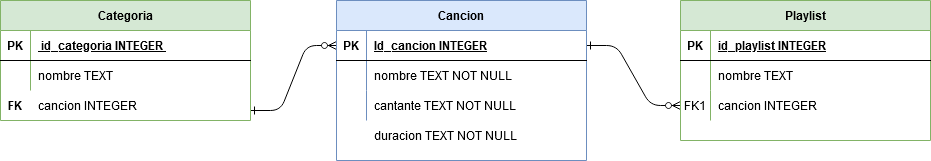

The diagram above was exported from draw.io. Its source (the exported page's mxGraphModel, read from the mxfile embedded in the PNG):
<mxGraphModel dx="1434" dy="754" grid="1" gridSize="10" guides="1" tooltips="1" connect="1" arrows="1" fold="1" page="1" pageScale="1" pageWidth="850" pageHeight="1100" math="0" shadow="0" extFonts="Permanent Marker^https://fonts.googleapis.com/css?family=Permanent+Marker">
  <root>
    <mxCell id="0" />
    <mxCell id="1" parent="0" />
    <mxCell id="C-vyLk0tnHw3VtMMgP7b-1" value="" style="edgeStyle=entityRelationEdgeStyle;endArrow=ERzeroToMany;startArrow=ERone;endFill=1;startFill=0;entryX=0;entryY=0.5;entryDx=0;entryDy=0;" parent="1" target="C-vyLk0tnHw3VtMMgP7b-3" edge="1">
      <mxGeometry width="100" height="100" relative="1" as="geometry">
        <mxPoint x="370" y="230" as="sourcePoint" />
        <mxPoint x="440" y="620" as="targetPoint" />
      </mxGeometry>
    </mxCell>
    <mxCell id="C-vyLk0tnHw3VtMMgP7b-12" value="" style="edgeStyle=entityRelationEdgeStyle;endArrow=ERzeroToMany;startArrow=ERone;endFill=1;startFill=0;" parent="1" source="C-vyLk0tnHw3VtMMgP7b-3" target="C-vyLk0tnHw3VtMMgP7b-17" edge="1">
      <mxGeometry width="100" height="100" relative="1" as="geometry">
        <mxPoint x="400" y="180" as="sourcePoint" />
        <mxPoint x="460" y="205" as="targetPoint" />
      </mxGeometry>
    </mxCell>
    <mxCell id="C-vyLk0tnHw3VtMMgP7b-2" value="Cancion" style="shape=table;startSize=30;container=1;collapsible=1;childLayout=tableLayout;fixedRows=1;rowLines=0;fontStyle=1;align=center;resizeLast=1;fillColor=#dae8fc;strokeColor=#6c8ebf;" parent="1" vertex="1">
      <mxGeometry x="456" y="120" width="250" height="160" as="geometry" />
    </mxCell>
    <mxCell id="C-vyLk0tnHw3VtMMgP7b-3" value="" style="shape=partialRectangle;collapsible=0;dropTarget=0;pointerEvents=0;fillColor=none;points=[[0,0.5],[1,0.5]];portConstraint=eastwest;top=0;left=0;right=0;bottom=1;" parent="C-vyLk0tnHw3VtMMgP7b-2" vertex="1">
      <mxGeometry y="30" width="250" height="30" as="geometry" />
    </mxCell>
    <mxCell id="C-vyLk0tnHw3VtMMgP7b-4" value="PK" style="shape=partialRectangle;overflow=hidden;connectable=0;fillColor=none;top=0;left=0;bottom=0;right=0;fontStyle=1;" parent="C-vyLk0tnHw3VtMMgP7b-3" vertex="1">
      <mxGeometry width="30" height="30" as="geometry">
        <mxRectangle width="30" height="30" as="alternateBounds" />
      </mxGeometry>
    </mxCell>
    <mxCell id="C-vyLk0tnHw3VtMMgP7b-5" value="Id_cancion INTEGER " style="shape=partialRectangle;overflow=hidden;connectable=0;fillColor=none;top=0;left=0;bottom=0;right=0;align=left;spacingLeft=6;fontStyle=5;" parent="C-vyLk0tnHw3VtMMgP7b-3" vertex="1">
      <mxGeometry x="30" width="220" height="30" as="geometry">
        <mxRectangle width="220" height="30" as="alternateBounds" />
      </mxGeometry>
    </mxCell>
    <mxCell id="C-vyLk0tnHw3VtMMgP7b-6" value="" style="shape=partialRectangle;collapsible=0;dropTarget=0;pointerEvents=0;fillColor=none;points=[[0,0.5],[1,0.5]];portConstraint=eastwest;top=0;left=0;right=0;bottom=0;" parent="C-vyLk0tnHw3VtMMgP7b-2" vertex="1">
      <mxGeometry y="60" width="250" height="30" as="geometry" />
    </mxCell>
    <mxCell id="C-vyLk0tnHw3VtMMgP7b-7" value="" style="shape=partialRectangle;overflow=hidden;connectable=0;fillColor=none;top=0;left=0;bottom=0;right=0;" parent="C-vyLk0tnHw3VtMMgP7b-6" vertex="1">
      <mxGeometry width="30" height="30" as="geometry">
        <mxRectangle width="30" height="30" as="alternateBounds" />
      </mxGeometry>
    </mxCell>
    <mxCell id="C-vyLk0tnHw3VtMMgP7b-8" value="nombre TEXT NOT NULL" style="shape=partialRectangle;overflow=hidden;connectable=0;fillColor=none;top=0;left=0;bottom=0;right=0;align=left;spacingLeft=6;" parent="C-vyLk0tnHw3VtMMgP7b-6" vertex="1">
      <mxGeometry x="30" width="220" height="30" as="geometry">
        <mxRectangle width="220" height="30" as="alternateBounds" />
      </mxGeometry>
    </mxCell>
    <mxCell id="C-vyLk0tnHw3VtMMgP7b-9" value="" style="shape=partialRectangle;collapsible=0;dropTarget=0;pointerEvents=0;fillColor=none;points=[[0,0.5],[1,0.5]];portConstraint=eastwest;top=0;left=0;right=0;bottom=0;" parent="C-vyLk0tnHw3VtMMgP7b-2" vertex="1">
      <mxGeometry y="90" width="250" height="30" as="geometry" />
    </mxCell>
    <mxCell id="C-vyLk0tnHw3VtMMgP7b-10" value="" style="shape=partialRectangle;overflow=hidden;connectable=0;fillColor=none;top=0;left=0;bottom=0;right=0;" parent="C-vyLk0tnHw3VtMMgP7b-9" vertex="1">
      <mxGeometry width="30" height="30" as="geometry">
        <mxRectangle width="30" height="30" as="alternateBounds" />
      </mxGeometry>
    </mxCell>
    <mxCell id="C-vyLk0tnHw3VtMMgP7b-11" value="cantante TEXT NOT NULL" style="shape=partialRectangle;overflow=hidden;connectable=0;fillColor=none;top=0;left=0;bottom=0;right=0;align=left;spacingLeft=6;" parent="C-vyLk0tnHw3VtMMgP7b-9" vertex="1">
      <mxGeometry x="30" width="220" height="30" as="geometry">
        <mxRectangle width="220" height="30" as="alternateBounds" />
      </mxGeometry>
    </mxCell>
    <mxCell id="C-vyLk0tnHw3VtMMgP7b-13" value="Playlist" style="shape=table;startSize=30;container=1;collapsible=1;childLayout=tableLayout;fixedRows=1;rowLines=0;fontStyle=1;align=center;resizeLast=1;fillColor=#d5e8d4;strokeColor=#82b366;" parent="1" vertex="1">
      <mxGeometry x="800" y="120" width="250" height="140" as="geometry" />
    </mxCell>
    <mxCell id="C-vyLk0tnHw3VtMMgP7b-14" value="" style="shape=partialRectangle;collapsible=0;dropTarget=0;pointerEvents=0;fillColor=none;points=[[0,0.5],[1,0.5]];portConstraint=eastwest;top=0;left=0;right=0;bottom=1;" parent="C-vyLk0tnHw3VtMMgP7b-13" vertex="1">
      <mxGeometry y="30" width="250" height="30" as="geometry" />
    </mxCell>
    <mxCell id="C-vyLk0tnHw3VtMMgP7b-15" value="PK" style="shape=partialRectangle;overflow=hidden;connectable=0;fillColor=none;top=0;left=0;bottom=0;right=0;fontStyle=1;" parent="C-vyLk0tnHw3VtMMgP7b-14" vertex="1">
      <mxGeometry width="30" height="30" as="geometry">
        <mxRectangle width="30" height="30" as="alternateBounds" />
      </mxGeometry>
    </mxCell>
    <mxCell id="C-vyLk0tnHw3VtMMgP7b-16" value="id_playlist INTEGER " style="shape=partialRectangle;overflow=hidden;connectable=0;fillColor=none;top=0;left=0;bottom=0;right=0;align=left;spacingLeft=6;fontStyle=5;" parent="C-vyLk0tnHw3VtMMgP7b-14" vertex="1">
      <mxGeometry x="30" width="220" height="30" as="geometry">
        <mxRectangle width="220" height="30" as="alternateBounds" />
      </mxGeometry>
    </mxCell>
    <mxCell id="C-vyLk0tnHw3VtMMgP7b-20" value="" style="shape=partialRectangle;collapsible=0;dropTarget=0;pointerEvents=0;fillColor=none;points=[[0,0.5],[1,0.5]];portConstraint=eastwest;top=0;left=0;right=0;bottom=0;" parent="C-vyLk0tnHw3VtMMgP7b-13" vertex="1">
      <mxGeometry y="60" width="250" height="30" as="geometry" />
    </mxCell>
    <mxCell id="C-vyLk0tnHw3VtMMgP7b-21" value="" style="shape=partialRectangle;overflow=hidden;connectable=0;fillColor=none;top=0;left=0;bottom=0;right=0;" parent="C-vyLk0tnHw3VtMMgP7b-20" vertex="1">
      <mxGeometry width="30" height="30" as="geometry">
        <mxRectangle width="30" height="30" as="alternateBounds" />
      </mxGeometry>
    </mxCell>
    <mxCell id="C-vyLk0tnHw3VtMMgP7b-22" value="nombre TEXT" style="shape=partialRectangle;overflow=hidden;connectable=0;fillColor=none;top=0;left=0;bottom=0;right=0;align=left;spacingLeft=6;" parent="C-vyLk0tnHw3VtMMgP7b-20" vertex="1">
      <mxGeometry x="30" width="220" height="30" as="geometry">
        <mxRectangle width="220" height="30" as="alternateBounds" />
      </mxGeometry>
    </mxCell>
    <mxCell id="C-vyLk0tnHw3VtMMgP7b-17" value="" style="shape=partialRectangle;collapsible=0;dropTarget=0;pointerEvents=0;fillColor=none;points=[[0,0.5],[1,0.5]];portConstraint=eastwest;top=0;left=0;right=0;bottom=0;" parent="C-vyLk0tnHw3VtMMgP7b-13" vertex="1">
      <mxGeometry y="90" width="250" height="30" as="geometry" />
    </mxCell>
    <mxCell id="C-vyLk0tnHw3VtMMgP7b-18" value="FK1" style="shape=partialRectangle;overflow=hidden;connectable=0;fillColor=none;top=0;left=0;bottom=0;right=0;" parent="C-vyLk0tnHw3VtMMgP7b-17" vertex="1">
      <mxGeometry width="30" height="30" as="geometry">
        <mxRectangle width="30" height="30" as="alternateBounds" />
      </mxGeometry>
    </mxCell>
    <mxCell id="C-vyLk0tnHw3VtMMgP7b-19" value="cancion INTEGER" style="shape=partialRectangle;overflow=hidden;connectable=0;fillColor=none;top=0;left=0;bottom=0;right=0;align=left;spacingLeft=6;" parent="C-vyLk0tnHw3VtMMgP7b-17" vertex="1">
      <mxGeometry x="30" width="220" height="30" as="geometry">
        <mxRectangle width="220" height="30" as="alternateBounds" />
      </mxGeometry>
    </mxCell>
    <mxCell id="C-vyLk0tnHw3VtMMgP7b-23" value="Categoria" style="shape=table;startSize=30;container=1;collapsible=1;childLayout=tableLayout;fixedRows=1;rowLines=0;fontStyle=1;align=center;resizeLast=1;fillColor=#d5e8d4;strokeColor=#82b366;" parent="1" vertex="1">
      <mxGeometry x="120" y="120" width="250" height="120" as="geometry" />
    </mxCell>
    <mxCell id="C-vyLk0tnHw3VtMMgP7b-24" value="" style="shape=partialRectangle;collapsible=0;dropTarget=0;pointerEvents=0;fillColor=none;points=[[0,0.5],[1,0.5]];portConstraint=eastwest;top=0;left=0;right=0;bottom=1;" parent="C-vyLk0tnHw3VtMMgP7b-23" vertex="1">
      <mxGeometry y="30" width="250" height="30" as="geometry" />
    </mxCell>
    <mxCell id="C-vyLk0tnHw3VtMMgP7b-25" value="PK" style="shape=partialRectangle;overflow=hidden;connectable=0;fillColor=none;top=0;left=0;bottom=0;right=0;fontStyle=1;" parent="C-vyLk0tnHw3VtMMgP7b-24" vertex="1">
      <mxGeometry width="30" height="30" as="geometry">
        <mxRectangle width="30" height="30" as="alternateBounds" />
      </mxGeometry>
    </mxCell>
    <mxCell id="C-vyLk0tnHw3VtMMgP7b-26" value=" id_categoria INTEGER  " style="shape=partialRectangle;overflow=hidden;connectable=0;fillColor=none;top=0;left=0;bottom=0;right=0;align=left;spacingLeft=6;fontStyle=5;" parent="C-vyLk0tnHw3VtMMgP7b-24" vertex="1">
      <mxGeometry x="30" width="220" height="30" as="geometry">
        <mxRectangle width="220" height="30" as="alternateBounds" />
      </mxGeometry>
    </mxCell>
    <mxCell id="C-vyLk0tnHw3VtMMgP7b-27" value="" style="shape=partialRectangle;collapsible=0;dropTarget=0;pointerEvents=0;fillColor=none;points=[[0,0.5],[1,0.5]];portConstraint=eastwest;top=0;left=0;right=0;bottom=0;" parent="C-vyLk0tnHw3VtMMgP7b-23" vertex="1">
      <mxGeometry y="60" width="250" height="30" as="geometry" />
    </mxCell>
    <mxCell id="C-vyLk0tnHw3VtMMgP7b-28" value="" style="shape=partialRectangle;overflow=hidden;connectable=0;fillColor=none;top=0;left=0;bottom=0;right=0;" parent="C-vyLk0tnHw3VtMMgP7b-27" vertex="1">
      <mxGeometry width="30" height="30" as="geometry">
        <mxRectangle width="30" height="30" as="alternateBounds" />
      </mxGeometry>
    </mxCell>
    <mxCell id="C-vyLk0tnHw3VtMMgP7b-29" value="nombre TEXT" style="shape=partialRectangle;overflow=hidden;connectable=0;fillColor=none;top=0;left=0;bottom=0;right=0;align=left;spacingLeft=6;" parent="C-vyLk0tnHw3VtMMgP7b-27" vertex="1">
      <mxGeometry x="30" width="220" height="30" as="geometry">
        <mxRectangle width="220" height="30" as="alternateBounds" />
      </mxGeometry>
    </mxCell>
    <mxCell id="02wuoTiQbUpi6xUeYOFA-1" value="duracion TEXT NOT NULL" style="shape=partialRectangle;overflow=hidden;connectable=0;fillColor=none;top=0;left=0;bottom=0;right=0;align=left;spacingLeft=6;" vertex="1" parent="1">
      <mxGeometry x="486" y="240" width="220" height="30" as="geometry">
        <mxRectangle width="220" height="30" as="alternateBounds" />
      </mxGeometry>
    </mxCell>
    <mxCell id="02wuoTiQbUpi6xUeYOFA-2" value="cancion INTEGER" style="shape=partialRectangle;overflow=hidden;connectable=0;fillColor=none;top=0;left=0;bottom=0;right=0;align=left;spacingLeft=6;" vertex="1" parent="1">
      <mxGeometry x="150" y="210" width="220" height="30" as="geometry">
        <mxRectangle width="220" height="30" as="alternateBounds" />
      </mxGeometry>
    </mxCell>
    <mxCell id="02wuoTiQbUpi6xUeYOFA-3" value="FK" style="shape=partialRectangle;overflow=hidden;connectable=0;fillColor=none;top=0;left=0;bottom=0;right=0;fontStyle=1;" vertex="1" parent="1">
      <mxGeometry x="120" y="210" width="30" height="30" as="geometry">
        <mxRectangle width="30" height="30" as="alternateBounds" />
      </mxGeometry>
    </mxCell>
  </root>
</mxGraphModel>